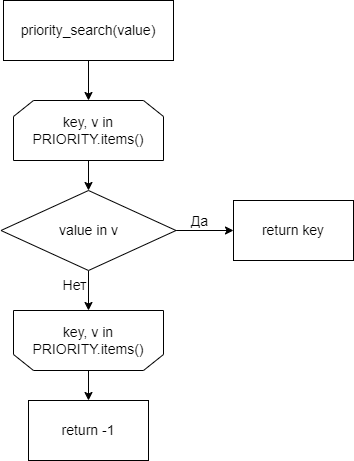

The diagram above was exported from draw.io. Its source (the exported page's mxGraphModel, read from the mxfile embedded in the PNG):
<mxGraphModel dx="1050" dy="522" grid="1" gridSize="10" guides="1" tooltips="1" connect="1" arrows="1" fold="1" page="1" pageScale="1" pageWidth="827" pageHeight="1169" math="0" shadow="0">
  <root>
    <mxCell id="0" />
    <mxCell id="1" parent="0" />
    <mxCell id="Ud6Kpv8ppORvZ01vu115-4" style="edgeStyle=orthogonalEdgeStyle;rounded=0;orthogonalLoop=1;jettySize=auto;html=1;exitX=0.5;exitY=1;exitDx=0;exitDy=0;entryX=0.5;entryY=0;entryDx=0;entryDy=0;" parent="1" source="Ud6Kpv8ppORvZ01vu115-2" target="Ud6Kpv8ppORvZ01vu115-3" edge="1">
      <mxGeometry relative="1" as="geometry" />
    </mxCell>
    <mxCell id="Ud6Kpv8ppORvZ01vu115-2" value="&lt;font style=&quot;font-size: 14px;&quot;&gt;priority_search(value)&lt;/font&gt;" style="rounded=1;whiteSpace=wrap;html=1;arcSize=0;" parent="1" vertex="1">
      <mxGeometry x="50" y="150" width="170" height="60" as="geometry" />
    </mxCell>
    <mxCell id="Ud6Kpv8ppORvZ01vu115-6" style="edgeStyle=orthogonalEdgeStyle;rounded=0;orthogonalLoop=1;jettySize=auto;html=1;exitX=0.5;exitY=1;exitDx=0;exitDy=0;entryX=0.5;entryY=0;entryDx=0;entryDy=0;" parent="1" source="Ud6Kpv8ppORvZ01vu115-3" target="Ud6Kpv8ppORvZ01vu115-5" edge="1">
      <mxGeometry relative="1" as="geometry" />
    </mxCell>
    <mxCell id="Ud6Kpv8ppORvZ01vu115-3" value="&lt;font style=&quot;font-size: 14px;&quot;&gt;key, v in PRIORITY.items()&lt;/font&gt;" style="shape=loopLimit;whiteSpace=wrap;html=1;" parent="1" vertex="1">
      <mxGeometry x="60" y="250" width="150" height="60" as="geometry" />
    </mxCell>
    <mxCell id="Ud6Kpv8ppORvZ01vu115-8" style="edgeStyle=orthogonalEdgeStyle;rounded=0;orthogonalLoop=1;jettySize=auto;html=1;exitX=1;exitY=0.5;exitDx=0;exitDy=0;" parent="1" source="Ud6Kpv8ppORvZ01vu115-5" target="Ud6Kpv8ppORvZ01vu115-7" edge="1">
      <mxGeometry relative="1" as="geometry" />
    </mxCell>
    <mxCell id="Ud6Kpv8ppORvZ01vu115-9" value="Да" style="edgeLabel;html=1;align=center;verticalAlign=middle;resizable=0;points=[];fontSize=14;" parent="Ud6Kpv8ppORvZ01vu115-8" vertex="1" connectable="0">
      <mxGeometry x="-0.2174" y="3" relative="1" as="geometry">
        <mxPoint x="1" y="-7" as="offset" />
      </mxGeometry>
    </mxCell>
    <mxCell id="Ud6Kpv8ppORvZ01vu115-13" style="edgeStyle=orthogonalEdgeStyle;rounded=0;orthogonalLoop=1;jettySize=auto;html=1;exitX=0.5;exitY=1;exitDx=0;exitDy=0;entryX=0.5;entryY=1;entryDx=0;entryDy=0;" parent="1" source="Ud6Kpv8ppORvZ01vu115-5" target="Ud6Kpv8ppORvZ01vu115-12" edge="1">
      <mxGeometry relative="1" as="geometry" />
    </mxCell>
    <mxCell id="Ud6Kpv8ppORvZ01vu115-15" value="Нет" style="edgeLabel;html=1;align=center;verticalAlign=middle;resizable=0;points=[];fontSize=14;" parent="Ud6Kpv8ppORvZ01vu115-13" vertex="1" connectable="0">
      <mxGeometry x="-0.2885" y="2" relative="1" as="geometry">
        <mxPoint x="-17" as="offset" />
      </mxGeometry>
    </mxCell>
    <mxCell id="Ud6Kpv8ppORvZ01vu115-5" value="&lt;font style=&quot;font-size: 14px;&quot;&gt;value in v&lt;/font&gt;" style="rhombus;whiteSpace=wrap;html=1;" parent="1" vertex="1">
      <mxGeometry x="47.5" y="340" width="175" height="80" as="geometry" />
    </mxCell>
    <mxCell id="Ud6Kpv8ppORvZ01vu115-7" value="&lt;font style=&quot;font-size: 14px;&quot;&gt;return key&lt;/font&gt;" style="rounded=1;whiteSpace=wrap;html=1;arcSize=0;" parent="1" vertex="1">
      <mxGeometry x="280" y="350" width="120" height="60" as="geometry" />
    </mxCell>
    <mxCell id="Ud6Kpv8ppORvZ01vu115-10" value="&lt;font style=&quot;font-size: 14px;&quot;&gt;return -1&lt;/font&gt;" style="rounded=1;whiteSpace=wrap;html=1;arcSize=0;" parent="1" vertex="1">
      <mxGeometry x="75" y="550" width="120" height="60" as="geometry" />
    </mxCell>
    <mxCell id="Ud6Kpv8ppORvZ01vu115-14" style="edgeStyle=orthogonalEdgeStyle;rounded=0;orthogonalLoop=1;jettySize=auto;html=1;exitX=0.5;exitY=0;exitDx=0;exitDy=0;entryX=0.5;entryY=0;entryDx=0;entryDy=0;" parent="1" source="Ud6Kpv8ppORvZ01vu115-12" target="Ud6Kpv8ppORvZ01vu115-10" edge="1">
      <mxGeometry relative="1" as="geometry" />
    </mxCell>
    <mxCell id="Ud6Kpv8ppORvZ01vu115-12" value="&lt;font style=&quot;font-size: 14px;&quot;&gt;key, v in PRIORITY.items()&lt;/font&gt;" style="shape=loopLimit;whiteSpace=wrap;html=1;direction=west;" parent="1" vertex="1">
      <mxGeometry x="60" y="460" width="150" height="60" as="geometry" />
    </mxCell>
  </root>
</mxGraphModel>